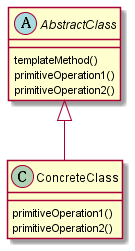

The diagram above was rendered by PlantUML. Its source (embedded in the PNG):
@startuml

abstract AbstractClass {
  templateMethod()
  primitiveOperation1()
  primitiveOperation2()
}

class ConcreteClass {
  primitiveOperation1()
  primitiveOperation2()
}

AbstractClass <|-- ConcreteClass

@enduml